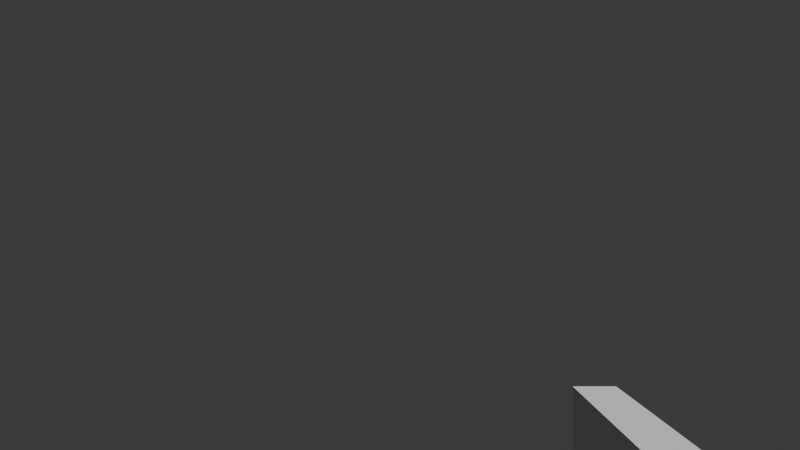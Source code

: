 # Source: player_animations.blend  (saved by Blender 4.2.66; exported with 4.5.12 LTS)
import bpy
from mathutils import Matrix  # noqa: F401  (used for matrix-valued properties, if any)

bpy.ops.wm.read_factory_settings(use_empty=True)
scene = bpy.context.scene
scene.name = 'Scene'

# ---- collections
col_collection = bpy.data.collections.new('Collection'); scene.collection.children.link(col_collection)

# ---- world
world_world = bpy.data.worlds.new('World'); scene.world = world_world
world_world.use_nodes = True; world_world.node_tree.nodes.clear()
_N = world_world.node_tree.nodes; _L = world_world.node_tree.links
n0 = _N.new('ShaderNodeOutputWorld'); n0.name = 'World Output'; n0.location = (300, 300)
n1 = _N.new('ShaderNodeBackground'); n1.name = 'Background'; n1.location = (10, 300)
n1.inputs[0].default_value = (0.05088, 0.05088, 0.05088, 1.0)
_L.new(n1.outputs[0], n0.inputs[0])
n0.is_active_output = True
world_world.color = (0.05088, 0.05088, 0.05088)
world_world.sun_shadow_jitter_overblur = 0.0

# ---- cameras
cam_camera_001 = bpy.data.cameras.new('Camera.001')
cam_camera_001.lens = 18.0
cam_camera_001.lens_unit = 'FOV'

# ---- meshes
me_example_gun = bpy.data.meshes.new('example gun')
me_example_gun.from_pydata([(-0.1, -0.2, -0.2), (-0.1, -0.2, 0.2), (-0.1, 0.2, -0.2), (-0.1, 0.2, 0.2), (0.1, -0.2, -0.2), (0.1, -0.2, 0.2), (0.1, 0.2, -0.2), (0.1, 0.2, 0.2), (-0.11, -0.22, 0.2), (-0.11, 0.22, 0.2), (0.11, 0.22, 0.2), (0.11, -0.22, 0.2), (-0.11, -0.22, 0.5204), (-0.11, 0.22, 0.5204), (0.11, 0.22, 0.5204), (0.11, -0.22, 0.5204), (-0.11, 1.22, 0.2), (0.11, 1.22, 0.2), (-0.11, 1.22, 0.5204), (0.11, 1.22, 0.5204)], [], [(0, 1, 3, 2), (2, 3, 7, 6), (6, 7, 5, 4), (4, 5, 1, 0), (2, 6, 4, 0), (1, 5, 11, 8), (11, 10, 14, 15), (7, 3, 9, 10), (5, 7, 10, 11), (3, 1, 8, 9), (14, 13, 12, 15), (9, 8, 12, 13), (8, 11, 15, 12), (9, 13, 18, 16), (17, 16, 18, 19), (13, 14, 19, 18), (10, 9, 16, 17), (14, 10, 17, 19)])
_uv = me_example_gun.uv_layers.new(name='UVMap')
_uv.uv.foreach_set('vector', [0.375, 0.0, 0.625, 0.0, 0.625, 0.25, 0.375, 0.25, 0.375, 0.25, 0.625, 0.25, 0.625, 0.5, 0.375, 0.5, 0.375, 0.5, 0.625, 0.5, 0.625, 0.75, 0.375, 0.75, 0.375, 0.75, 0.625, 0.75, 0.625, 1.0, 0.375, 1.0, 0.125, 0.5, 0.375, 0.5, 0.375, 0.75, 0.125, 0.75, 0.625, 1.0, 0.625, 0.75, 0.625, 0.75, 0.625, 1.0, 0.625, 0.75, 0.625, 0.5, 0.625, 0.5, 0.625, 0.75, 0.625, 0.5, 0.625, 0.25, 0.625, 0.25, 0.625, 0.5, 0.625, 0.75, 0.625, 0.5, 0.625, 0.5, 0.625, 0.75, 0.625, 0.25, 0.625, 0.0, 0.625, 0.0, 0.625, 0.25, 0.625, 0.5, 0.875, 0.5, 0.875, 0.75, 0.625, 0.75, 0.625, 0.25, 0.625, 0.0, 0.625, 0.0, 0.625, 0.25, 0.625, 1.0, 0.625, 0.75, 0.625, 0.75, 0.625, 1.0, 0.625, 0.25, 0.625, 0.25, 0.625, 0.25, 0.625, 0.25, 0.625, 0.5, 0.625, 0.25, 0.625, 0.25, 0.625, 0.5, 0.875, 0.5, 0.625, 0.5, 0.625, 0.5, 0.875, 0.5, 0.625, 0.5, 0.625, 0.25, 0.625, 0.25, 0.625, 0.5, 0.625, 0.5, 0.625, 0.5, 0.625, 0.5, 0.625, 0.5])
me_example_gun.update()
arm_armature = bpy.data.armatures.new('Armature')  # bones are not reproduced

# ---- objects
ob_camera = bpy.data.objects.new('Camera', cam_camera_001)
ob_example_gun = bpy.data.objects.new('example gun', me_example_gun)
ob_armature = bpy.data.objects.new('Armature', arm_armature)

# ---- transforms, parenting, visibility, modifiers, constraints
ob_camera.location = (0.0, 0.0, 0.0)
ob_camera.rotation_euler = (1.571, 0.0, 0.0)
ob_example_gun.parent = ob_armature
ob_example_gun.matrix_parent_inverse = Matrix(((1.0, -0.0, 0.0, -1.015), (-0.0, 1.0, -0.0, -3.193), (0.0, -0.0, 1.0, 0.6624), (-0.0, 0.0, -0.0, 1.0)))
ob_example_gun.location = (1.0, 2.0, -1.0)
ob_armature.location = (1.0, 2.0, -1.0)
ob_armature.show_in_front = True

# ---- collection membership
col_collection.objects.link(ob_camera)
col_collection.objects.link(ob_example_gun)
col_collection.objects.link(ob_armature)

# ---- scene / render settings (as saved in the file)
scene.camera = ob_camera
scene.frame_start = 1; scene.frame_end = 250; scene.frame_set(35)
scene.render.engine = 'BLENDER_EEVEE_NEXT'
scene.render.fps = 30
bpy.context.view_layer.update()

# ---- added for rendering (the .blend has no usable light): sun
light_auto_sun = bpy.data.lights.new('AutoSun', 'SUN')
light_auto_sun.energy = 3.0
light_auto_sun.angle = 0.0523599
ob_auto_sun = bpy.data.objects.new('AutoSun', light_auto_sun)
scene.collection.objects.link(ob_auto_sun)
ob_auto_sun.rotation_euler = (0.872665, 0.174533, 0.523599)
bpy.context.view_layer.update()
